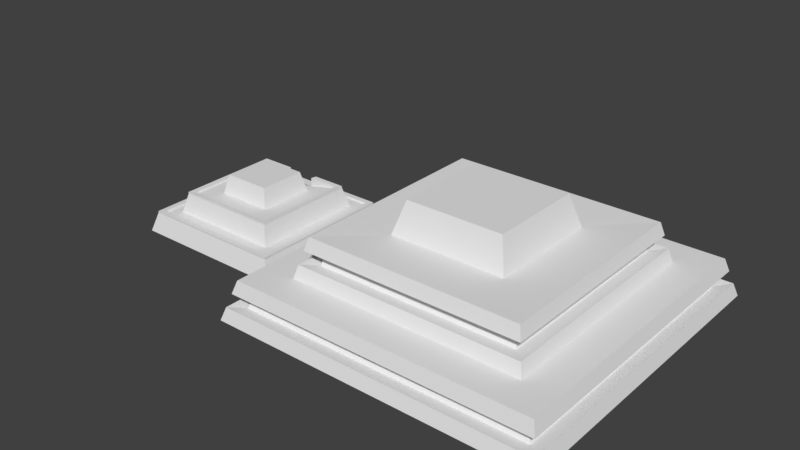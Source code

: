 # Source: CreationPlatform.blend  (saved by Blender 2.77.0; exported with 4.5.12 LTS)
import bpy
from mathutils import Matrix  # noqa: F401  (used for matrix-valued properties, if any)

bpy.ops.wm.read_factory_settings(use_empty=True)
scene = bpy.context.scene
scene.name = 'Scene'

# ---- collections
col_collection_1 = bpy.data.collections.new('Collection 1'); scene.collection.children.link(col_collection_1)

# ---- materials (node trees are filled in below, after node groups)
mat_material = bpy.data.materials.new('Material')
mat_material.alpha_threshold = 0.0
mat_material.use_transparent_shadow = False
mat_material.roughness = 0.5
mat_material.line_color = (0.0, 0.0, 0.0, 1.0)
mat_material_001 = bpy.data.materials.new('Material.001')
mat_material_001.alpha_threshold = 0.0
mat_material_001.use_transparent_shadow = False
mat_material_001.roughness = 0.5
mat_material_001.line_color = (0.0, 0.0, 0.0, 1.0)

# ---- material node trees

# ---- world
world_world = bpy.data.worlds.new('World'); scene.world = world_world
world_world.color = (0.05088, 0.05088, 0.05088)
world_world.use_sun_shadow = False
world_world.sun_shadow_jitter_overblur = 0.0
world_world.cycles.sampling_method = 'MANUAL'

# ---- meshes
me_cube = bpy.data.meshes.new('Cube')
me_cube.from_pydata([(1.192, 1.192, 3.095), (1.192, -1.192, 3.095), (-1.192, -1.192, 3.095), (-1.192, 1.192, 3.095), (1.0, 1.0, 4.434), (1.0, -1.0, 4.434), (-1.0, -1.0, 4.434), (-1.0, 1.0, 4.434), (2.197, 2.197, 3.151), (2.197, -2.197, 3.151), (-2.197, 2.197, 3.151), (-2.197, -2.197, 3.151), (2.412, 2.412, 1.536), (2.412, -2.412, 1.536), (-2.412, 2.412, 1.536), (-2.412, -2.412, 1.536), (3.103, 3.103, 1.545), (3.103, -3.103, 1.545), (-3.103, 3.103, 1.545), (-3.103, -3.103, 1.545), (3.348, 3.348, -0.05086), (3.348, -3.348, -0.05086), (-3.348, 3.348, -0.05086), (-3.348, -3.348, -0.05086), (-3.184, -3.184, 1.013), (-3.266, -3.266, 0.481), (3.266, -3.266, 0.481), (3.184, -3.184, 1.013), (3.266, 3.266, 0.481), (3.184, 3.184, 1.013), (-3.184, 3.184, 1.013), (-3.266, 3.266, 0.481), (-2.269, 2.269, 2.613), (-2.341, 2.341, 2.075), (-2.341, -2.341, 2.075), (-2.269, -2.269, 2.613), (2.269, 2.269, 2.613), (2.341, 2.341, 2.075), (2.341, -2.341, 2.075), (2.269, -2.269, 2.613), (-2.913, -2.913, 0.9295), (-2.994, -2.994, 0.3976), (2.994, -2.994, 0.3976), (2.913, -2.913, 0.9295), (2.994, 2.994, 0.3976), (2.913, 2.913, 0.9295), (-2.913, 2.913, 0.9295), (-2.994, 2.994, 0.3976), (-1.996, 1.996, 2.54), (-2.067, 2.067, 2.002), (-2.067, -2.067, 2.002), (-1.996, -1.996, 2.54), (1.996, 1.996, 2.54), (2.067, 2.067, 2.002), (2.067, -2.067, 2.002), (1.996, -1.996, 2.54)], [], [(0, 1, 9, 8), (4, 7, 6, 5), (0, 4, 5, 1), (1, 5, 6, 2), (2, 6, 7, 3), (4, 0, 3, 7), (34, 33, 14, 15), (2, 3, 10, 11), (1, 2, 11, 9), (3, 0, 8, 10), (14, 12, 16, 18), (33, 37, 12, 14), (38, 34, 15, 13), (37, 38, 13, 12), (26, 25, 23, 21), (13, 15, 19, 17), (12, 13, 17, 16), (15, 14, 18, 19), (20, 21, 23, 22), (28, 26, 21, 20), (25, 31, 22, 23), (31, 28, 20, 22), (18, 16, 29, 30), (29, 27, 43, 45), (19, 18, 30, 24), (39, 35, 51, 55), (16, 17, 27, 29), (31, 25, 41, 47), (17, 19, 24, 27), (38, 37, 53, 54), (8, 9, 39, 36), (24, 30, 46, 40), (9, 11, 35, 39), (36, 39, 55, 52), (10, 8, 36, 32), (28, 31, 47, 44), (11, 10, 32, 35), (33, 34, 50, 49), (46, 45, 44, 47), (40, 46, 47, 41), (45, 43, 42, 44), (43, 40, 41, 42), (52, 55, 54, 53), (55, 51, 50, 54), (48, 52, 53, 49), (51, 48, 49, 50), (34, 38, 54, 50), (26, 28, 44, 42), (32, 36, 52, 48), (27, 24, 40, 43), (37, 33, 49, 53), (25, 26, 42, 41), (35, 32, 48, 51), (30, 29, 45, 46)])
_ca = me_cube.color_attributes.new('Col', 'BYTE_COLOR', 'CORNER')
_ca.data.foreach_set('color', [0.6038, 0.6038, 0.6038, 1.0, 0.6038, 0.6038, 0.6038, 1.0, 0.6038, 0.6038, 0.6038, 1.0, 0.6038, 0.6038, 0.6038, 1.0, 0.05951, 0.05951, 0.05951, 1.0, 0.05951, 0.05951, 0.05951, 1.0, 0.05951, 0.05951, 0.05951, 1.0, 0.05951, 0.05951, 0.05951, 1.0, 0.05951, 0.05951, 0.05951, 1.0, 0.05951, 0.05951, 0.05951, 1.0, 0.05951, 0.05951, 0.05951, 1.0, 0.05951, 0.05951, 0.05951, 1.0, 0.05951, 0.05951, 0.05951, 1.0, 0.05951, 0.05951, 0.05951, 1.0, 0.05951, 0.05951, 0.05951, 1.0, 0.05951, 0.05951, 0.05951, 1.0, 0.05951, 0.05951, 0.05951, 1.0, 0.05951, 0.05951, 0.05951, 1.0, 0.05951, 0.05951, 0.05951, 1.0, 0.05951, 0.05951, 0.05951, 1.0, 0.05951, 0.05951, 0.05951, 1.0, 0.05951, 0.05951, 0.05951, 1.0, 0.05951, 0.05951, 0.05951, 1.0, 0.05951, 0.05951, 0.05951, 1.0, 0.5972, 0.5972, 0.5972, 0.9961, 0.5972, 0.5972, 0.5972, 0.9961, 0.6038, 0.6038, 0.6038, 1.0, 0.6038, 0.6038, 0.6038, 1.0, 0.6038, 0.6038, 0.6038, 1.0, 0.6038, 0.6038, 0.6038, 1.0, 0.6038, 0.6038, 0.6038, 1.0, 0.6038, 0.6038, 0.6038, 1.0, 0.6038, 0.6038, 0.6038, 1.0, 0.6038, 0.6038, 0.6038, 1.0, 0.6038, 0.6038, 0.6038, 1.0, 0.6038, 0.6038, 0.6038, 1.0, 0.6038, 0.6038, 0.6038, 1.0, 0.6038, 0.6038, 0.6038, 1.0, 0.6038, 0.6038, 0.6038, 1.0, 0.6038, 0.6038, 0.6038, 1.0, 0.6038, 0.6038, 0.6038, 1.0, 0.6038, 0.6038, 0.6038, 1.0, 0.6038, 0.6038, 0.6038, 1.0, 0.6038, 0.6038, 0.6038, 1.0, 0.5972, 0.5972, 0.5972, 0.9961, 0.5972, 0.5972, 0.5972, 0.9961, 0.6038, 0.6038, 0.6038, 1.0, 0.6038, 0.6038, 0.6038, 1.0, 0.5972, 0.5972, 0.5972, 0.9961, 0.5972, 0.5972, 0.5972, 0.9961, 0.6038, 0.6038, 0.6038, 1.0, 0.6038, 0.6038, 0.6038, 1.0, 0.5972, 0.5972, 0.5972, 0.9961, 0.5972, 0.5972, 0.5972, 0.9961, 0.6038, 0.6038, 0.6038, 1.0, 0.6038, 0.6038, 0.6038, 1.0, 0.5972, 0.5972, 0.5972, 0.9961, 0.5972, 0.5972, 0.5972, 0.9961, 0.6038, 0.6038, 0.6038, 1.0, 0.6038, 0.6038, 0.6038, 1.0, 0.6038, 0.6038, 0.6038, 1.0, 0.6038, 0.6038, 0.6038, 1.0, 0.6038, 0.6038, 0.6038, 1.0, 0.6038, 0.6038, 0.6038, 1.0, 0.6038, 0.6038, 0.6038, 1.0, 0.6038, 0.6038, 0.6038, 1.0, 0.6038, 0.6038, 0.6038, 1.0, 0.6038, 0.6038, 0.6038, 1.0, 0.6038, 0.6038, 0.6038, 1.0, 0.6038, 0.6038, 0.6038, 1.0, 0.6038, 0.6038, 0.6038, 1.0, 0.6038, 0.6038, 0.6038, 1.0, 0.6038, 0.6038, 0.6038, 1.0, 0.6038, 0.6038, 0.6038, 1.0, 0.6038, 0.6038, 0.6038, 1.0, 0.6038, 0.6038, 0.6038, 1.0, 0.5972, 0.5972, 0.5972, 0.9961, 0.5972, 0.5972, 0.5972, 0.9961, 0.6038, 0.6038, 0.6038, 1.0, 0.6038, 0.6038, 0.6038, 1.0, 0.5972, 0.5972, 0.5972, 0.9961, 0.5972, 0.5972, 0.5972, 0.9961, 0.6038, 0.6038, 0.6038, 1.0, 0.6038, 0.6038, 0.6038, 1.0, 0.5972, 0.5972, 0.5972, 0.9961, 0.5972, 0.5972, 0.5972, 0.9961, 0.6038, 0.6038, 0.6038, 1.0, 0.6038, 0.6038, 0.6038, 1.0, 0.6038, 0.6038, 0.6038, 1.0, 0.6038, 0.6038, 0.6038, 1.0, 0.5972, 0.5972, 0.5972, 0.9961, 0.5972, 0.5972, 0.5972, 0.9961, 0.5972, 0.5972, 0.5972, 0.9961, 0.5972, 0.5972, 0.5972, 0.9961, 0.5972, 0.5972, 0.5972, 0.9961, 0.5972, 0.5972, 0.5972, 0.9961, 0.6038, 0.6038, 0.6038, 1.0, 0.6038, 0.6038, 0.6038, 1.0, 0.5972, 0.5972, 0.5972, 0.9961, 0.5972, 0.5972, 0.5972, 0.9961, 0.5972, 0.5972, 0.5972, 0.9961, 0.5972, 0.5972, 0.5972, 0.9961, 0.5972, 0.5972, 0.5972, 0.9961, 0.5972, 0.5972, 0.5972, 0.9961, 0.6038, 0.6038, 0.6038, 1.0, 0.6038, 0.6038, 0.6038, 1.0, 0.5972, 0.5972, 0.5972, 0.9961, 0.5972, 0.5972, 0.5972, 0.9961, 0.5972, 0.5972, 0.5972, 0.9961, 0.5972, 0.5972, 0.5972, 0.9961, 0.5972, 0.5972, 0.5972, 0.9961, 0.5972, 0.5972, 0.5972, 0.9961, 0.6038, 0.6038, 0.6038, 1.0, 0.6038, 0.6038, 0.6038, 1.0, 0.5972, 0.5972, 0.5972, 0.9961, 0.5972, 0.5972, 0.5972, 0.9961, 0.5972, 0.5972, 0.5972, 0.9961, 0.5972, 0.5972, 0.5972, 0.9961, 0.5972, 0.5972, 0.5972, 0.9961, 0.5972, 0.5972, 0.5972, 0.9961, 0.6038, 0.6038, 0.6038, 1.0, 0.6038, 0.6038, 0.6038, 1.0, 0.5972, 0.5972, 0.5972, 0.9961, 0.5972, 0.5972, 0.5972, 0.9961, 0.5972, 0.5972, 0.5972, 0.9961, 0.5972, 0.5972, 0.5972, 0.9961, 0.5972, 0.5972, 0.5972, 0.9961, 0.5972, 0.5972, 0.5972, 0.9961, 0.6038, 0.6038, 0.6038, 1.0, 0.6038, 0.6038, 0.6038, 1.0, 0.5972, 0.5972, 0.5972, 0.9961, 0.5972, 0.5972, 0.5972, 0.9961, 0.5972, 0.5972, 0.5972, 0.9961, 0.5972, 0.5972, 0.5972, 0.9961, 0.5972, 0.5972, 0.5972, 0.9961, 0.5972, 0.5972, 0.5972, 0.9961, 0.6038, 0.6038, 0.6038, 1.0, 0.6038, 0.6038, 0.6038, 1.0, 0.5972, 0.5972, 0.5972, 0.9961, 0.5972, 0.5972, 0.5972, 0.9961, 0.5972, 0.5972, 0.5972, 0.9961, 0.5972, 0.5972, 0.5972, 0.9961, 0.5972, 0.5972, 0.5972, 0.9961, 0.5972, 0.5972, 0.5972, 0.9961, 0.6038, 0.6038, 0.6038, 1.0, 0.6038, 0.6038, 0.6038, 1.0, 0.5972, 0.5972, 0.5972, 0.9961, 0.5972, 0.5972, 0.5972, 0.9961, 0.5972, 0.5972, 0.5972, 0.9961, 0.5972, 0.5972, 0.5972, 0.9961, 0.5972, 0.5972, 0.5972, 0.9961, 0.5972, 0.5972, 0.5972, 0.9961, 0.05951, 0.05951, 0.05951, 1.0, 0.05951, 0.05951, 0.05951, 1.0, 0.05951, 0.05951, 0.05951, 1.0, 0.05951, 0.05951, 0.05951, 1.0, 0.05951, 0.05951, 0.05951, 1.0, 0.05951, 0.05951, 0.05951, 1.0, 0.05951, 0.05951, 0.05951, 1.0, 0.05951, 0.05951, 0.05951, 1.0, 0.05951, 0.05951, 0.05951, 1.0, 0.05951, 0.05951, 0.05951, 1.0, 0.05951, 0.05951, 0.05951, 1.0, 0.05951, 0.05951, 0.05951, 1.0, 0.05951, 0.05951, 0.05951, 1.0, 0.05951, 0.05951, 0.05951, 1.0, 0.05951, 0.05951, 0.05951, 1.0, 0.05951, 0.05951, 0.05951, 1.0, 0.05951, 0.05951, 0.05951, 1.0, 0.05951, 0.05951, 0.05951, 1.0, 0.05951, 0.05951, 0.05951, 1.0, 0.05951, 0.05951, 0.05951, 1.0, 0.05951, 0.05951, 0.05951, 1.0, 0.05951, 0.05951, 0.05951, 1.0, 0.05951, 0.05951, 0.05951, 1.0, 0.05951, 0.05951, 0.05951, 1.0, 0.05951, 0.05951, 0.05951, 1.0, 0.05951, 0.05951, 0.05951, 1.0, 0.05951, 0.05951, 0.05951, 1.0, 0.05951, 0.05951, 0.05951, 1.0, 0.05951, 0.05951, 0.05951, 1.0, 0.05951, 0.05951, 0.05951, 1.0, 0.05951, 0.05951, 0.05951, 1.0, 0.05951, 0.05951, 0.05951, 1.0, 0.5972, 0.5972, 0.5972, 0.9961, 0.5972, 0.5972, 0.5972, 0.9961, 0.5972, 0.5972, 0.5972, 0.9961, 0.5972, 0.5972, 0.5972, 0.9961, 0.5972, 0.5972, 0.5972, 0.9961, 0.5972, 0.5972, 0.5972, 0.9961, 0.5972, 0.5972, 0.5972, 0.9961, 0.5972, 0.5972, 0.5972, 0.9961, 0.5972, 0.5972, 0.5972, 0.9961, 0.5972, 0.5972, 0.5972, 0.9961, 0.5972, 0.5972, 0.5972, 0.9961, 0.5972, 0.5972, 0.5972, 0.9961, 0.5972, 0.5972, 0.5972, 0.9961, 0.5972, 0.5972, 0.5972, 0.9961, 0.5972, 0.5972, 0.5972, 0.9961, 0.5972, 0.5972, 0.5972, 0.9961, 0.5972, 0.5972, 0.5972, 0.9961, 0.5972, 0.5972, 0.5972, 0.9961, 0.5972, 0.5972, 0.5972, 0.9961, 0.5972, 0.5972, 0.5972, 0.9961, 0.5972, 0.5972, 0.5972, 0.9961, 0.5972, 0.5972, 0.5972, 0.9961, 0.5972, 0.5972, 0.5972, 0.9961, 0.5972, 0.5972, 0.5972, 0.9961, 0.5972, 0.5972, 0.5972, 0.9961, 0.5972, 0.5972, 0.5972, 0.9961, 0.5972, 0.5972, 0.5972, 0.9961, 0.5972, 0.5972, 0.5972, 0.9961, 0.5972, 0.5972, 0.5972, 0.9961, 0.5972, 0.5972, 0.5972, 0.9961, 0.5972, 0.5972, 0.5972, 0.9961, 0.5972, 0.5972, 0.5972, 0.9961])
me_cube.materials.append(mat_material)
me_cube.use_remesh_preserve_volume = False
me_cube.use_remesh_preserve_attributes = False
me_cube.use_mirror_vertex_groups = False
me_cube.use_paint_bone_selection = False
me_cube.use_paint_mask = True
me_cube.update()
me_cube_001 = bpy.data.meshes.new('Cube.001')
me_cube_001.from_pydata([(1.192, 1.192, -1.0), (1.192, -1.192, -1.0), (-1.192, -1.192, -1.0), (-1.192, 1.192, -1.0), (1.0, 1.0, 0.6225), (1.0, -1.0, 0.6225), (-1.0, -1.0, 0.6225), (-1.0, 1.0, 0.6225), (2.197, 2.197, -0.9436), (2.197, -2.197, -0.9436), (-2.197, 2.197, -0.9436), (-2.197, -2.197, -0.9436), (2.412, 2.412, -2.558), (2.412, -2.412, -2.558), (-2.412, 2.412, -2.558), (-2.412, -2.412, -2.558), (3.103, 3.103, -2.55), (3.103, -3.103, -2.55), (-3.103, 3.103, -2.55), (-3.103, -3.103, -2.55), (3.348, 3.348, -4.146), (3.348, -3.348, -4.146), (-3.348, 3.348, -4.146), (-3.348, -3.348, -4.146), (2.883, 2.883, -2.554), (-2.883, 2.883, -2.554), (-2.883, -2.883, -2.554), (2.883, -2.883, -2.554), (1.988, -1.988, -0.9718), (1.988, 1.988, -0.9718), (-1.988, 1.988, -0.9718), (-1.988, -1.988, -0.9718), (2.197, 2.197, -0.7925), (2.197, -2.197, -0.7925), (-2.197, 2.197, -0.7925), (-2.197, -2.197, -0.7925), (1.988, -1.988, -0.8208), (-1.988, 1.988, -0.8208), (3.103, 3.103, -2.399), (3.103, -3.103, -2.399), (-3.103, 3.103, -2.399), (-3.103, -3.103, -2.399), (2.883, 2.883, -2.403), (-2.883, -2.883, -2.403), (-2.883, 2.883, -2.403), (2.883, -2.883, -2.403), (1.988, 1.988, -0.8208), (-1.988, -1.988, -0.8208), (0.3974, 1.192, -1.0), (-0.3974, 1.192, -1.0), (0.3974, -1.192, -1.0), (-0.3974, -1.192, -1.0), (0.3333, 1.0, 0.6225), (-0.3333, 1.0, 0.6225), (0.3333, -1.0, 0.6225), (-0.3333, -1.0, 0.6225), (0.7325, 2.276, -2.042), (-0.7325, 2.276, -2.042), (0.7325, -2.197, -0.9436), (-0.7325, -2.197, -0.9436), (0.804, 2.412, -2.558), (-0.804, 2.412, -2.558), (0.804, -2.412, -2.558), (-0.804, -2.412, -2.558), (1.034, 3.103, -2.55), (-1.034, 3.103, -2.55), (1.034, -3.103, -2.55), (-1.034, -3.103, -2.55), (1.116, 3.348, -4.146), (-1.116, 3.348, -4.146), (1.116, -3.348, -4.146), (-1.116, -3.348, -4.146), (-0.9611, -2.883, -2.554), (0.9611, -2.883, -2.554), (0.9611, 2.883, -2.554), (-0.9611, 2.883, -2.554), (0.6626, 1.988, -1.584), (-0.6626, 1.988, -1.584), (-0.6626, -1.988, -0.9718), (0.6626, -1.988, -0.9718), (0.7325, 2.197, -0.7925), (-0.7325, 2.197, -0.7925), (0.7325, -2.197, -0.7925), (-0.7325, -2.197, -0.7925), (1.034, 3.103, -2.399), (-1.034, 3.103, -2.399), (1.034, -3.103, -2.399), (-1.034, -3.103, -2.399), (-0.9611, -2.883, -2.403), (0.9611, -2.883, -2.403), (0.9611, 2.883, -2.403), (-0.9611, 2.883, -2.403), (0.6626, 1.988, -0.8208), (-0.6626, 1.988, -0.8208), (-0.6626, -1.988, -0.8208), (0.6626, -1.988, -0.8208), (1.116, 4.008, -4.142), (-1.116, 4.008, -4.142)], [], [(78, 31, 47, 94), (53, 7, 6, 55), (0, 4, 5, 1), (51, 55, 6, 2), (2, 6, 7, 3), (53, 49, 3, 7), (11, 10, 14, 15), (24, 27, 45, 42), (9, 8, 32, 33), (76, 29, 46, 92), (26, 25, 44, 43), (56, 8, 12, 60), (59, 11, 15, 63), (8, 9, 13, 12), (67, 19, 23, 71), (18, 19, 41, 40), (66, 17, 39, 86), (10, 11, 35, 34), (69, 71, 23, 22), (16, 17, 21, 20), (19, 18, 22, 23), (64, 16, 20, 68), (15, 14, 25, 26), (12, 13, 27, 24), (63, 15, 26, 72), (60, 12, 24, 74), (48, 0, 29, 76), (51, 2, 31, 78), (2, 3, 30, 31), (0, 1, 28, 29), (46, 36, 33, 32), (47, 37, 34, 35), (94, 47, 35, 83), (92, 46, 32, 80), (90, 42, 38, 84), (88, 43, 41, 87), (42, 45, 39, 38), (43, 44, 40, 41), (57, 10, 34, 81), (72, 26, 43, 88), (17, 16, 38, 39), (31, 30, 37, 47), (58, 9, 33, 82), (74, 24, 42, 90), (65, 18, 40, 85), (29, 28, 36, 46), (16, 64, 84, 38), (25, 75, 91, 44), (11, 59, 83, 35), (59, 58, 82, 83), (27, 73, 89, 45), (73, 72, 88, 89), (8, 56, 80, 32), (45, 89, 86, 39), (89, 88, 87, 86), (44, 91, 85, 40), (37, 93, 81, 34), (36, 95, 82, 33), (95, 94, 83, 82), (1, 50, 79, 28), (50, 51, 78, 79), (3, 49, 77, 30), (49, 48, 76, 77), (14, 61, 75, 25), (61, 60, 74, 75), (13, 62, 73, 27), (62, 63, 72, 73), (18, 65, 69, 22), (20, 21, 70, 68), (68, 70, 71, 69), (19, 67, 87, 41), (67, 66, 86, 87), (17, 66, 70, 21), (66, 67, 71, 70), (9, 58, 62, 13), (58, 59, 63, 62), (10, 57, 61, 14), (57, 56, 60, 61), (30, 77, 93, 37), (4, 0, 48, 52), (52, 48, 49, 53), (1, 5, 54, 50), (50, 54, 55, 51), (4, 52, 54, 5), (52, 53, 55, 54), (28, 79, 95, 36), (79, 78, 94, 95), (81, 93, 77, 57), (57, 77, 76, 56), (80, 56, 76, 92), (84, 64, 74, 90), (65, 75, 74, 64), (85, 91, 75, 65), (69, 65, 97), (64, 68, 96), (68, 69, 97, 96), (65, 64, 96, 97)])
_ca = me_cube_001.color_attributes.new('Col', 'BYTE_COLOR', 'CORNER')
_ca.data.foreach_set('color', [0.5972, 0.5972, 0.5972, 0.9961, 0.6038, 0.6038, 0.6038, 1.0, 0.6038, 0.6038, 0.6038, 1.0, 0.5972, 0.5972, 0.5972, 0.9961, 0.5972, 0.5972, 0.5972, 0.9961, 0.6038, 0.6038, 0.6038, 1.0, 0.6038, 0.6038, 0.6038, 1.0, 0.5972, 0.5972, 0.5972, 0.9961, 0.6038, 0.6038, 0.6038, 1.0, 0.6038, 0.6038, 0.6038, 1.0, 0.6038, 0.6038, 0.6038, 1.0, 0.6038, 0.6038, 0.6038, 1.0, 0.5972, 0.5972, 0.5972, 0.9961, 0.5972, 0.5972, 0.5972, 0.9961, 0.6038, 0.6038, 0.6038, 1.0, 0.6038, 0.6038, 0.6038, 1.0, 0.6038, 0.6038, 0.6038, 1.0, 0.6038, 0.6038, 0.6038, 1.0, 0.6038, 0.6038, 0.6038, 1.0, 0.6038, 0.6038, 0.6038, 1.0, 0.5972, 0.5972, 0.5972, 0.9961, 0.5972, 0.5972, 0.5972, 0.9961, 0.6038, 0.6038, 0.6038, 1.0, 0.6038, 0.6038, 0.6038, 1.0, 0.6038, 0.6038, 0.6038, 1.0, 0.6038, 0.6038, 0.6038, 1.0, 0.6038, 0.6038, 0.6038, 1.0, 0.6038, 0.6038, 0.6038, 1.0, 0.6038, 0.6038, 0.6038, 1.0, 0.6038, 0.6038, 0.6038, 1.0, 0.6038, 0.6038, 0.6038, 1.0, 0.6038, 0.6038, 0.6038, 1.0, 0.6038, 0.6038, 0.6038, 1.0, 0.6038, 0.6038, 0.6038, 1.0, 0.6038, 0.6038, 0.6038, 1.0, 0.6038, 0.6038, 0.6038, 1.0, 0.5972, 0.5972, 0.5972, 0.9961, 0.6038, 0.6038, 0.6038, 1.0, 0.6038, 0.6038, 0.6038, 1.0, 0.5972, 0.5972, 0.5972, 0.9961, 0.6038, 0.6038, 0.6038, 1.0, 0.6038, 0.6038, 0.6038, 1.0, 0.6038, 0.6038, 0.6038, 1.0, 0.6038, 0.6038, 0.6038, 1.0, 0.5972, 0.5972, 0.5972, 0.9961, 0.6038, 0.6038, 0.6038, 1.0, 0.6038, 0.6038, 0.6038, 1.0, 0.5972, 0.5972, 0.5972, 0.9961, 0.5972, 0.5972, 0.5972, 0.9961, 0.6038, 0.6038, 0.6038, 1.0, 0.6038, 0.6038, 0.6038, 1.0, 0.5972, 0.5972, 0.5972, 0.9961, 0.6038, 0.6038, 0.6038, 1.0, 0.6038, 0.6038, 0.6038, 1.0, 0.6038, 0.6038, 0.6038, 1.0, 0.6038, 0.6038, 0.6038, 1.0, 0.5972, 0.5972, 0.5972, 0.9961, 0.6038, 0.6038, 0.6038, 1.0, 0.6038, 0.6038, 0.6038, 1.0, 0.5972, 0.5972, 0.5972, 0.9961, 0.6038, 0.6038, 0.6038, 1.0, 0.6038, 0.6038, 0.6038, 1.0, 0.6038, 0.6038, 0.6038, 1.0, 0.6038, 0.6038, 0.6038, 1.0, 0.5972, 0.5972, 0.5972, 0.9961, 0.6038, 0.6038, 0.6038, 1.0, 0.6038, 0.6038, 0.6038, 1.0, 0.5972, 0.5972, 0.5972, 0.9961, 0.6038, 0.6038, 0.6038, 1.0, 0.6038, 0.6038, 0.6038, 1.0, 0.6038, 0.6038, 0.6038, 1.0, 0.6038, 0.6038, 0.6038, 1.0, 0.5972, 0.5972, 0.5972, 0.9961, 0.5972, 0.5972, 0.5972, 0.9961, 0.6038, 0.6038, 0.6038, 1.0, 0.6038, 0.6038, 0.6038, 1.0, 0.6038, 0.6038, 0.6038, 1.0, 0.6038, 0.6038, 0.6038, 1.0, 0.6038, 0.6038, 0.6038, 1.0, 0.6038, 0.6038, 0.6038, 1.0, 0.6038, 0.6038, 0.6038, 1.0, 0.6038, 0.6038, 0.6038, 1.0, 0.6038, 0.6038, 0.6038, 1.0, 0.6038, 0.6038, 0.6038, 1.0, 0.5972, 0.5972, 0.5972, 0.9961, 0.6038, 0.6038, 0.6038, 1.0, 0.6038, 0.6038, 0.6038, 1.0, 0.5972, 0.5972, 0.5972, 0.9961, 0.6038, 0.6038, 0.6038, 1.0, 0.6038, 0.6038, 0.6038, 1.0, 0.6038, 0.6038, 0.6038, 1.0, 0.6038, 0.6038, 0.6038, 1.0, 0.6038, 0.6038, 0.6038, 1.0, 0.6038, 0.6038, 0.6038, 1.0, 0.6038, 0.6038, 0.6038, 1.0, 0.6038, 0.6038, 0.6038, 1.0, 0.5972, 0.5972, 0.5972, 0.9961, 0.6038, 0.6038, 0.6038, 1.0, 0.6038, 0.6038, 0.6038, 1.0, 0.5972, 0.5972, 0.5972, 0.9961, 0.5972, 0.5972, 0.5972, 0.9961, 0.6038, 0.6038, 0.6038, 1.0, 0.6038, 0.6038, 0.6038, 1.0, 0.5972, 0.5972, 0.5972, 0.9961, 0.5972, 0.5972, 0.5972, 0.9961, 0.6038, 0.6038, 0.6038, 1.0, 0.6038, 0.6038, 0.6038, 1.0, 0.5972, 0.5972, 0.5972, 0.9961, 0.5972, 0.5972, 0.5972, 0.9961, 0.6038, 0.6038, 0.6038, 1.0, 0.6038, 0.6038, 0.6038, 1.0, 0.5972, 0.5972, 0.5972, 0.9961, 0.6038, 0.6038, 0.6038, 1.0, 0.6038, 0.6038, 0.6038, 1.0, 0.6038, 0.6038, 0.6038, 1.0, 0.6038, 0.6038, 0.6038, 1.0, 0.6038, 0.6038, 0.6038, 1.0, 0.6038, 0.6038, 0.6038, 1.0, 0.6038, 0.6038, 0.6038, 1.0, 0.6038, 0.6038, 0.6038, 1.0, 0.1559, 0.1559, 0.1559, 1.0, 0.1559, 0.1559, 0.1559, 1.0, 0.1559, 0.1559, 0.1559, 1.0, 0.1559, 0.1559, 0.1559, 1.0, 0.1559, 0.1559, 0.1559, 1.0, 0.1559, 0.1559, 0.1559, 1.0, 0.1559, 0.1559, 0.1559, 1.0, 0.1559, 0.1559, 0.1559, 1.0, 0.1559, 0.1559, 0.1559, 0.9961, 0.1559, 0.1559, 0.1559, 1.0, 0.1559, 0.1559, 0.1559, 1.0, 0.1559, 0.1559, 0.1559, 0.9961, 0.1559, 0.1559, 0.1559, 0.9961, 0.1559, 0.1559, 0.1559, 1.0, 0.1559, 0.1559, 0.1559, 1.0, 0.1559, 0.1559, 0.1559, 0.9961, 0.1559, 0.1559, 0.1559, 0.9961, 0.1559, 0.1559, 0.1559, 1.0, 0.1559, 0.1559, 0.1559, 1.0, 0.1559, 0.1559, 0.1559, 0.9961, 0.1559, 0.1559, 0.1559, 0.9961, 0.1559, 0.1559, 0.1559, 1.0, 0.1559, 0.1559, 0.1559, 1.0, 0.1559, 0.1559, 0.1559, 0.9961, 0.1559, 0.1559, 0.1559, 1.0, 0.1559, 0.1559, 0.1559, 1.0, 0.1559, 0.1559, 0.1559, 1.0, 0.1559, 0.1559, 0.1559, 1.0, 0.1559, 0.1559, 0.1559, 1.0, 0.1559, 0.1559, 0.1559, 1.0, 0.1559, 0.1559, 0.1559, 1.0, 0.1559, 0.1559, 0.1559, 1.0, 0.5972, 0.5972, 0.5972, 0.9961, 0.6038, 0.6038, 0.6038, 1.0, 0.6038, 0.6038, 0.6038, 1.0, 0.5972, 0.5972, 0.5972, 0.9961, 0.5972, 0.5972, 0.5972, 0.9961, 0.6038, 0.6038, 0.6038, 1.0, 0.6038, 0.6038, 0.6038, 1.0, 0.5972, 0.5972, 0.5972, 0.9961, 0.6038, 0.6038, 0.6038, 1.0, 0.6038, 0.6038, 0.6038, 1.0, 0.6038, 0.6038, 0.6038, 1.0, 0.6038, 0.6038, 0.6038, 1.0, 0.6038, 0.6038, 0.6038, 1.0, 0.6038, 0.6038, 0.6038, 1.0, 0.6038, 0.6038, 0.6038, 1.0, 0.6038, 0.6038, 0.6038, 1.0, 0.5972, 0.5972, 0.5972, 0.9961, 0.6038, 0.6038, 0.6038, 1.0, 0.6038, 0.6038, 0.6038, 1.0, 0.5972, 0.5972, 0.5972, 0.9961, 0.5972, 0.5972, 0.5972, 0.9961, 0.6038, 0.6038, 0.6038, 1.0, 0.6038, 0.6038, 0.6038, 1.0, 0.5972, 0.5972, 0.5972, 0.9961, 0.5972, 0.5972, 0.5972, 0.9961, 0.6038, 0.6038, 0.6038, 1.0, 0.6038, 0.6038, 0.6038, 1.0, 0.5972, 0.5972, 0.5972, 0.9961, 0.6038, 0.6038, 0.6038, 1.0, 0.6038, 0.6038, 0.6038, 1.0, 0.6038, 0.6038, 0.6038, 1.0, 0.6038, 0.6038, 0.6038, 1.0, 0.6038, 0.6038, 0.6038, 1.0, 0.5972, 0.5972, 0.5972, 0.9961, 0.5972, 0.5972, 0.5972, 0.9961, 0.6038, 0.6038, 0.6038, 1.0, 0.6038, 0.6038, 0.6038, 1.0, 0.5972, 0.5972, 0.5972, 0.9961, 0.5972, 0.5972, 0.5972, 0.9961, 0.6038, 0.6038, 0.6038, 1.0, 0.6038, 0.6038, 0.6038, 1.0, 0.5972, 0.5972, 0.5972, 0.9961, 0.5972, 0.5972, 0.5972, 0.9961, 0.6038, 0.6038, 0.6038, 1.0, 0.5972, 0.5972, 0.5972, 0.9961, 0.5972, 0.5972, 0.5972, 0.9961, 0.5972, 0.5972, 0.5972, 0.9961, 0.5972, 0.5972, 0.5972, 0.9961, 0.6038, 0.6038, 0.6038, 1.0, 0.5972, 0.5972, 0.5972, 0.9961, 0.5972, 0.5972, 0.5972, 0.9961, 0.6038, 0.6038, 0.6038, 1.0, 0.5972, 0.5972, 0.5972, 0.9961, 0.5972, 0.5972, 0.5972, 0.9961, 0.5972, 0.5972, 0.5972, 0.9961, 0.5972, 0.5972, 0.5972, 0.9961, 0.6038, 0.6038, 0.6038, 1.0, 0.5972, 0.5972, 0.5972, 0.9961, 0.5972, 0.5972, 0.5972, 0.9961, 0.6038, 0.6038, 0.6038, 1.0, 0.1559, 0.1559, 0.1559, 1.0, 0.1559, 0.1559, 0.1559, 0.9961, 0.1559, 0.1559, 0.1559, 0.9961, 0.1559, 0.1559, 0.1559, 1.0, 0.1559, 0.1559, 0.1559, 0.9961, 0.1559, 0.1559, 0.1559, 0.9961, 0.1559, 0.1559, 0.1559, 0.9961, 0.1559, 0.1559, 0.1559, 0.9961, 0.1559, 0.1559, 0.1559, 1.0, 0.1559, 0.1559, 0.1559, 0.9961, 0.1559, 0.1559, 0.1559, 0.9961, 0.1559, 0.1559, 0.1559, 1.0, 0.1559, 0.1559, 0.1559, 1.0, 0.1559, 0.1559, 0.1559, 0.9961, 0.1559, 0.1559, 0.1559, 0.9961, 0.1559, 0.1559, 0.1559, 1.0, 0.1559, 0.1559, 0.1559, 1.0, 0.1559, 0.1559, 0.1559, 0.9961, 0.1559, 0.1559, 0.1559, 0.9961, 0.1559, 0.1559, 0.1559, 1.0, 0.1559, 0.1559, 0.1559, 0.9961, 0.1559, 0.1559, 0.1559, 0.9961, 0.1559, 0.1559, 0.1559, 0.9961, 0.1559, 0.1559, 0.1559, 0.9961, 0.6038, 0.6038, 0.6038, 1.0, 0.5972, 0.5972, 0.5972, 0.9961, 0.5972, 0.5972, 0.5972, 0.9961, 0.6038, 0.6038, 0.6038, 1.0, 0.5972, 0.5972, 0.5972, 0.9961, 0.5972, 0.5972, 0.5972, 0.9961, 0.5972, 0.5972, 0.5972, 0.9961, 0.5972, 0.5972, 0.5972, 0.9961, 0.6038, 0.6038, 0.6038, 1.0, 0.5972, 0.5972, 0.5972, 0.9961, 0.5972, 0.5972, 0.5972, 0.9961, 0.6038, 0.6038, 0.6038, 1.0, 0.5972, 0.5972, 0.5972, 0.9961, 0.5972, 0.5972, 0.5972, 0.9961, 0.5972, 0.5972, 0.5972, 0.9961, 0.5972, 0.5972, 0.5972, 0.9961, 0.6038, 0.6038, 0.6038, 1.0, 0.5972, 0.5972, 0.5972, 0.9961, 0.5972, 0.5972, 0.5972, 0.9961, 0.6038, 0.6038, 0.6038, 1.0, 0.5972, 0.5972, 0.5972, 0.9961, 0.5972, 0.5972, 0.5972, 0.9961, 0.5972, 0.5972, 0.5972, 0.9961, 0.5972, 0.5972, 0.5972, 0.9961, 0.6038, 0.6038, 0.6038, 1.0, 0.5972, 0.5972, 0.5972, 0.9961, 0.5972, 0.5972, 0.5972, 0.9961, 0.6038, 0.6038, 0.6038, 1.0, 0.5972, 0.5972, 0.5972, 0.9961, 0.5972, 0.5972, 0.5972, 0.9961, 0.5972, 0.5972, 0.5972, 0.9961, 0.5972, 0.5972, 0.5972, 0.9961, 0.6038, 0.6038, 0.6038, 1.0, 0.5972, 0.5972, 0.5972, 0.9961, 0.5972, 0.5972, 0.5972, 0.9961, 0.6038, 0.6038, 0.6038, 1.0, 0.6038, 0.6038, 0.6038, 1.0, 0.6038, 0.6038, 0.6038, 1.0, 0.5972, 0.5972, 0.5972, 0.9961, 0.5972, 0.5972, 0.5972, 0.9961, 0.5972, 0.5972, 0.5972, 0.9961, 0.5972, 0.5972, 0.5972, 0.9961, 0.5972, 0.5972, 0.5972, 0.9961, 0.5972, 0.5972, 0.5972, 0.9961, 0.6038, 0.6038, 0.6038, 1.0, 0.5972, 0.5972, 0.5972, 0.9961, 0.5972, 0.5972, 0.5972, 0.9961, 0.6038, 0.6038, 0.6038, 1.0, 0.5972, 0.5972, 0.5972, 0.9961, 0.5972, 0.5972, 0.5972, 0.9961, 0.5972, 0.5972, 0.5972, 0.9961, 0.5972, 0.5972, 0.5972, 0.9961, 0.6038, 0.6038, 0.6038, 1.0, 0.5972, 0.5972, 0.5972, 0.9961, 0.5972, 0.5972, 0.5972, 0.9961, 0.6038, 0.6038, 0.6038, 1.0, 0.5972, 0.5972, 0.5972, 0.9961, 0.5972, 0.5972, 0.5972, 0.9961, 0.5972, 0.5972, 0.5972, 0.9961, 0.5972, 0.5972, 0.5972, 0.9961, 0.6038, 0.6038, 0.6038, 1.0, 0.5972, 0.5972, 0.5972, 0.9961, 0.5972, 0.5972, 0.5972, 0.9961, 0.6038, 0.6038, 0.6038, 1.0, 0.5972, 0.5972, 0.5972, 0.9961, 0.5972, 0.5972, 0.5972, 0.9961, 0.5972, 0.5972, 0.5972, 0.9961, 0.5972, 0.5972, 0.5972, 0.9961, 0.6038, 0.6038, 0.6038, 1.0, 0.5972, 0.5972, 0.5972, 0.9961, 0.5972, 0.5972, 0.5972, 0.9961, 0.6038, 0.6038, 0.6038, 1.0, 0.5972, 0.5972, 0.5972, 0.9961, 0.5972, 0.5972, 0.5972, 0.9961, 0.5972, 0.5972, 0.5972, 0.9961, 0.5972, 0.5972, 0.5972, 0.9961, 0.6038, 0.6038, 0.6038, 1.0, 0.5972, 0.5972, 0.5972, 0.9961, 0.5972, 0.5972, 0.5972, 0.9961, 0.6038, 0.6038, 0.6038, 1.0, 0.6038, 0.6038, 0.6038, 1.0, 0.6038, 0.6038, 0.6038, 1.0, 0.5972, 0.5972, 0.5972, 0.9961, 0.5972, 0.5972, 0.5972, 0.9961, 0.5972, 0.5972, 0.5972, 0.9961, 0.5972, 0.5972, 0.5972, 0.9961, 0.5972, 0.5972, 0.5972, 0.9961, 0.5972, 0.5972, 0.5972, 0.9961, 0.6038, 0.6038, 0.6038, 1.0, 0.6038, 0.6038, 0.6038, 1.0, 0.5972, 0.5972, 0.5972, 0.9961, 0.5972, 0.5972, 0.5972, 0.9961, 0.5972, 0.5972, 0.5972, 0.9961, 0.5972, 0.5972, 0.5972, 0.9961, 0.5972, 0.5972, 0.5972, 0.9961, 0.5972, 0.5972, 0.5972, 0.9961, 0.6038, 0.6038, 0.6038, 1.0, 0.5972, 0.5972, 0.5972, 0.9961, 0.5972, 0.5972, 0.5972, 0.9961, 0.6038, 0.6038, 0.6038, 1.0, 0.5972, 0.5972, 0.5972, 0.9961, 0.5972, 0.5972, 0.5972, 0.9961, 0.5972, 0.5972, 0.5972, 0.9961, 0.5972, 0.5972, 0.5972, 0.9961, 0.6038, 0.6038, 0.6038, 1.0, 0.5972, 0.5972, 0.5972, 0.9961, 0.5972, 0.5972, 0.5972, 0.9961, 0.6038, 0.6038, 0.6038, 1.0, 0.5972, 0.5972, 0.5972, 0.9961, 0.5972, 0.5972, 0.5972, 0.9961, 0.5972, 0.5972, 0.5972, 0.9961, 0.5972, 0.5972, 0.5972, 0.9961, 0.1559, 0.1559, 0.1559, 1.0, 0.1559, 0.1559, 0.1559, 1.0, 0.1559, 0.1559, 0.1559, 1.0, 0.1559, 0.1559, 0.1559, 1.0, 0.5972, 0.5972, 0.5972, 0.9961, 0.5972, 0.5972, 0.5972, 0.9961, 0.5972, 0.5972, 0.5972, 0.9961, 0.5972, 0.5972, 0.5972, 0.9961, 0.1559, 0.1559, 0.1559, 1.0, 0.1559, 0.1559, 0.1559, 1.0, 0.1559, 0.1559, 0.1559, 1.0, 0.1559, 0.1559, 0.1559, 1.0, 0.1559, 0.1559, 0.1559, 1.0, 0.1559, 0.1559, 0.1559, 1.0, 0.1559, 0.1559, 0.1559, 1.0, 0.1559, 0.1559, 0.1559, 1.0, 0.5972, 0.5972, 0.5972, 0.9961, 0.5972, 0.5972, 0.5972, 0.9961, 0.5972, 0.5972, 0.5972, 0.9961, 0.5972, 0.5972, 0.5972, 0.9961, 0.1559, 0.1559, 0.1559, 1.0, 0.1559, 0.1559, 0.1559, 1.0, 0.1559, 0.1559, 0.1559, 1.0, 0.1559, 0.1559, 0.1559, 1.0, 0.5972, 0.5972, 0.5972, 0.9961, 0.5972, 0.5972, 0.5972, 0.9961, 0.5972, 0.5972, 0.5972, 0.9961, 0.5972, 0.5972, 0.5972, 0.9961, 0.5972, 0.5972, 0.5972, 0.9961, 0.5972, 0.5972, 0.5972, 0.9961, 0.5972, 0.5972, 0.5972, 0.9961, 0.5972, 0.5972, 0.5972, 0.9961, 0.5972, 0.5972, 0.5972, 0.9961, 0.5972, 0.5972, 0.5972, 0.9961, 0.5972, 0.5972, 0.5972, 0.9961, 0.5972, 0.5972, 0.5972, 0.9961, 0.5972, 0.5972, 0.5972, 0.9961, 0.5972, 0.5972, 0.5972, 0.9961])
me_cube_001.materials.append(mat_material_001)
me_cube_001.use_remesh_preserve_volume = False
me_cube_001.use_remesh_preserve_attributes = False
me_cube_001.use_mirror_vertex_groups = False
me_cube_001.use_paint_bone_selection = False
me_cube_001.use_paint_mask = True
me_cube_001.update()

# ---- objects
ob_cube = bpy.data.objects.new('Cube', me_cube)
ob_cube_001 = bpy.data.objects.new('Cube.001', me_cube_001)

# ---- transforms, parenting, visibility, modifiers, constraints
ob_cube.location = (0.0, 0.0, 0.3948)
ob_cube.scale = (1.966, 1.966, 0.9811)
ob_cube.lock_rotations_4d = False
ob_cube.empty_display_type = 'ARROWS'
ob_cube.lineart.crease_threshold = 0.0
_m = ob_cube.modifiers.new('Triangulate', 'TRIANGULATE')
ob_cube_001.location = (-11.03, 0.0, 2.084)
ob_cube_001.scale = (1.0, 1.0, 0.499)
ob_cube_001.lock_rotations_4d = False
ob_cube_001.empty_display_type = 'ARROWS'
ob_cube_001.lineart.crease_threshold = 0.0

# ---- collection membership
col_collection_1.objects.link(ob_cube)
col_collection_1.objects.link(ob_cube_001)

# ---- scene / render settings (as saved in the file)
scene.frame_start = 1; scene.frame_end = 250; scene.frame_set(1)
scene.render.engine = 'BLENDER_EEVEE_NEXT'
scene.render.resolution_percentage = 50
scene.render.dither_intensity = 0.0
scene.cycles.use_denoising = False
scene.cycles.samples = 128
scene.cycles.sampling_pattern = 'TABULATED_SOBOL'
scene.cycles.light_sampling_threshold = 0.0
scene.cycles.use_adaptive_sampling = False
scene.cycles.use_light_tree = False
scene.cycles.blur_glossy = 0.0
scene.cycles.sample_clamp_indirect = 0.0
scene.view_settings.view_transform = 'Standard'
bpy.context.view_layer.update()

# ---- added for rendering (the .blend has no active camera and no usable light): camera, sun
cam_auto = bpy.data.cameras.new('AutoCamera')
cam_auto.lens = 50.0
cam_auto.sensor_width = 36.0
cam_auto.clip_end = 1000.0
ob_auto_camera = bpy.data.objects.new('AutoCamera', cam_auto)
scene.collection.objects.link(ob_auto_camera)
ob_auto_camera.location = (19.4149, -27.9769, 21.031)
ob_auto_camera.rotation_euler = (1.09748, -7.21219e-08, 0.694738)
scene.camera = ob_auto_camera
light_auto_sun = bpy.data.lights.new('AutoSun', 'SUN')
light_auto_sun.energy = 3.0
light_auto_sun.angle = 0.0523599
ob_auto_sun = bpy.data.objects.new('AutoSun', light_auto_sun)
scene.collection.objects.link(ob_auto_sun)
ob_auto_sun.rotation_euler = (0.872665, 0.174533, 0.523599)
bpy.context.view_layer.update()
